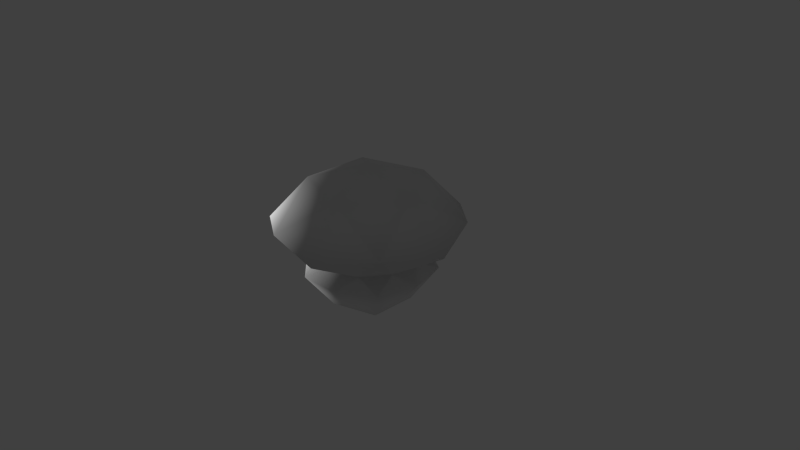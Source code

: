 # Source: petunias.blend  (saved by Blender 2.71.0; exported with 4.5.12 LTS)
import bpy
from mathutils import Matrix  # noqa: F401  (used for matrix-valued properties, if any)

bpy.ops.wm.read_factory_settings(use_empty=True)
scene = bpy.context.scene
scene.name = 'Scene'

# ---- collections
col_collection_1 = bpy.data.collections.new('Collection 1'); scene.collection.children.link(col_collection_1)

# ---- world
world_world = bpy.data.worlds.new('World'); scene.world = world_world
world_world.color = (0.05088, 0.05088, 0.05088)
world_world.use_sun_shadow = False
world_world.sun_shadow_jitter_overblur = 0.0
world_world.cycles.sampling_method = 'MANUAL'
world_world.cycles.sample_map_resolution = 256

# ---- cameras
cam_camera = bpy.data.cameras.new('Camera')
cam_camera.clip_end = 100.0
cam_camera.lens = 35.0
cam_camera.sensor_width = 32.0
cam_camera.sensor_height = 18.0
cam_camera.ortho_scale = 7.314
cam_camera.dof.focus_distance = 0.0
cam_camera.dof.aperture_fstop = 128.0

# ---- lights
light_lamp = bpy.data.lights.new('Lamp', 'POINT')
light_lamp.transmission_factor = 0.0
light_lamp.cutoff_distance = 30.0
light_lamp.energy = 100.0
light_lamp.shadow_buffer_clip_start = 1.001
light_lamp.shadow_soft_size = 0.1
light_lamp.shadow_maximum_resolution = 0.006
light_lamp.use_absolute_resolution = True
light_lamp.cycles.use_multiple_importance_sampling = False

# ---- meshes
me_icosphere = bpy.data.meshes.new('Icosphere')
me_icosphere.from_pydata([(0.0, 0.0, -0.6789), (0.7236, -0.5257, -0.07662), (-0.2764, -0.8506, -0.07662), (-0.8944, 0.0, -0.07662), (-0.2764, 0.8506, -0.07662), (0.7236, 0.5257, -0.07662), (0.4054, -1.248, 0.4766), (-1.061, -0.7711, 0.4766), (-1.061, 0.7711, 0.4766), (0.4054, 1.248, 0.4766), (1.312, -2.608e-09, 0.4766), (6.85e-07, -2.608e-09, 1.287), (-0.1625, -0.5, -0.5628), (0.4253, -0.309, -0.5628), (0.2629, -0.809, -0.08826), (0.8506, 0.0, -0.08826), (0.4253, 0.309, -0.5628), (-0.5257, 0.0, -0.5628), (-0.6882, -0.5, -0.08826), (-0.1625, 0.5, -0.5628), (-0.6882, 0.5, -0.08826), (0.2629, 0.809, -0.08826), (0.6465, -0.2101, 0.08033), (0.6465, 0.2101, 0.08033), (-1.909e-09, -0.6798, 0.08033), (0.3996, -0.5499, 0.08033), (-0.6465, -0.2101, 0.08033), (-0.3996, -0.5499, 0.08033), (-0.3996, 0.5499, 0.08033), (-0.6465, 0.2101, 0.08033), (0.3996, 0.5499, 0.08033), (-1.909e-09, 0.6798, 0.08033), (1.009, -0.7333, 0.5918), (-0.3856, -1.187, 0.5918), (-1.248, -2.608e-09, 0.5918), (-0.3856, 1.187, 0.5918), (1.009, 0.7333, 0.5918), (0.2383, -0.7333, 1.068), (0.7711, -2.608e-09, 1.068), (-0.6238, -0.4532, 1.068), (-0.6238, 0.4532, 1.068), (0.2383, 0.7333, 1.068)], [], [(0, 13, 12), (1, 13, 15), (0, 12, 17), (0, 17, 19), (0, 19, 16), (1, 15, 22), (2, 14, 24), (3, 18, 26), (4, 20, 28), (5, 21, 30), (1, 22, 25), (2, 24, 27), (3, 26, 29), (4, 28, 31), (5, 30, 23), (6, 32, 37), (7, 33, 39), (8, 34, 40), (9, 35, 41), (10, 36, 38), (12, 14, 2), (12, 13, 14), (13, 1, 14), (15, 16, 5), (15, 13, 16), (13, 0, 16), (17, 18, 3), (17, 12, 18), (12, 2, 18), (19, 20, 4), (19, 17, 20), (17, 3, 20), (16, 21, 5), (16, 19, 21), (19, 4, 21), (22, 23, 10), (22, 15, 23), (15, 5, 23), (24, 25, 6), (24, 14, 25), (14, 1, 25), (26, 27, 7), (26, 18, 27), (18, 2, 27), (28, 29, 8), (28, 20, 29), (20, 3, 29), (30, 31, 9), (30, 21, 31), (21, 4, 31), (25, 32, 6), (25, 22, 32), (22, 10, 32), (27, 33, 7), (27, 24, 33), (24, 6, 33), (29, 34, 8), (29, 26, 34), (26, 7, 34), (31, 35, 9), (31, 28, 35), (28, 8, 35), (23, 36, 10), (23, 30, 36), (30, 9, 36), (37, 38, 11), (37, 32, 38), (32, 10, 38), (39, 37, 11), (39, 33, 37), (33, 6, 37), (40, 39, 11), (40, 34, 39), (34, 7, 39), (41, 40, 11), (41, 35, 40), (35, 8, 40), (38, 41, 11), (38, 36, 41), (36, 9, 41)])
me_icosphere.polygons.foreach_set('use_smooth', [True] * 80)
_uv = me_icosphere.uv_layers.new(name='UVMap')
_uv.uv.foreach_set('vector', [0.5097, 0.2752, 0.5379, 0.1775, 0.6172, 0.2555, 0.5613, 0.1004, 0.5379, 0.1775, 0.4592, 0.07746, 0.5209, 0.2787, 0.6248, 0.2552, 0.5438, 0.1813, 0.5209, 0.2787, 0.5438, 0.1813, 0.4382, 0.2117, 0.5097, 0.2752, 0.4059, 0.3095, 0.438, 0.203, 0.5873, 0.2552, 0.4159, 0.2752, 0.5133, 0.3453, 0.7698, 0.2438, 0.6995, 0.2757, 0.7485, 0.3702, 0.5594, 0.2602, 0.7088, 0.3001, 0.6248, 0.3608, 0.2578, 0.2893, 0.4084, 0.2709, 0.3468, 0.3619, 0.2486, 0.3122, 0.1335, 0.4127, 0.233, 0.4165, 0.5873, 0.2552, 0.5133, 0.3453, 0.6688, 0.3524, 0.8411, 0.42, 0.8633, 0.5341, 0.7456, 0.4835, 0.5594, 0.2602, 0.6248, 0.3608, 0.4871, 0.3469, 0.2578, 0.2893, 0.3468, 0.3619, 0.2149, 0.4796, 0.2486, 0.3122, 0.233, 0.4165, 0.3604, 0.3695, 0.744, 0.5641, 0.6059, 0.5651, 0.7556, 0.7951, 0.6559, 0.5849, 0.7387, 0.6646, 0.6092, 0.691, 0.4423, 0.5582, 0.5466, 0.5701, 0.4651, 0.689, 0.1867, 0.7499, 0.3352, 0.6065, 0.33, 0.8211, 0.4766, 0.554, 0.3528, 0.5979, 0.5079, 0.6942, 0.6172, 0.2555, 0.621, 0.1715, 0.6499, 0.2451, 0.6172, 0.2555, 0.5379, 0.1775, 0.621, 0.1715, 0.5379, 0.1775, 0.5613, 0.1004, 0.621, 0.1715, 0.4592, 0.07746, 0.438, 0.203, 0.3584, 0.1141, 0.4592, 0.07746, 0.5379, 0.1775, 0.438, 0.203, 0.5379, 0.1775, 0.5097, 0.2752, 0.438, 0.203, 0.5438, 0.1813, 0.6245, 0.1738, 0.5611, 0.1087, 0.5438, 0.1813, 0.6248, 0.2552, 0.6245, 0.1738, 0.6248, 0.2552, 0.6538, 0.2436, 0.6245, 0.1738, 0.4382, 0.2117, 0.4662, 0.08243, 0.362, 0.1088, 0.4382, 0.2117, 0.5438, 0.1813, 0.4662, 0.08243, 0.5438, 0.1813, 0.5611, 0.1087, 0.4662, 0.08243, 0.438, 0.203, 0.3109, 0.2123, 0.3584, 0.1141, 0.438, 0.203, 0.4059, 0.3095, 0.3109, 0.2123, 0.4382, 0.2117, 0.362, 0.1088, 0.3064, 0.1964, 0.5133, 0.3453, 0.3604, 0.3695, 0.4766, 0.554, 0.5133, 0.3453, 0.4159, 0.2752, 0.3604, 0.3695, 0.4159, 0.2752, 0.2486, 0.3122, 0.3604, 0.3695, 0.7485, 0.3702, 0.6688, 0.3524, 0.744, 0.5641, 0.7485, 0.3702, 0.6995, 0.2757, 0.6688, 0.3524, 0.6995, 0.2757, 0.5873, 0.2552, 0.6688, 0.3524, 0.6248, 0.3608, 0.7456, 0.4835, 0.6559, 0.5849, 0.6248, 0.3608, 0.7088, 0.3001, 0.7456, 0.4835, 0.7088, 0.3001, 0.8411, 0.42, 0.7456, 0.4835, 0.3468, 0.3619, 0.4871, 0.3469, 0.4423, 0.5582, 0.3468, 0.3619, 0.4084, 0.2709, 0.4871, 0.3469, 0.4084, 0.2709, 0.5594, 0.2602, 0.4871, 0.3469, 0.09837, 0.5231, 0.2149, 0.4796, 0.1867, 0.7499, 0.09837, 0.5231, 0.1214, 0.4303, 0.2149, 0.4796, 0.1214, 0.4303, 0.2578, 0.2893, 0.2149, 0.4796, 0.6688, 0.3524, 0.6059, 0.5651, 0.744, 0.5641, 0.6688, 0.3524, 0.5133, 0.3453, 0.6059, 0.5651, 0.5133, 0.3453, 0.4766, 0.554, 0.6059, 0.5651, 0.7456, 0.4835, 0.7387, 0.6646, 0.6559, 0.5849, 0.7456, 0.4835, 0.8633, 0.5341, 0.7387, 0.6646, 0.7485, 0.3702, 0.744, 0.5641, 0.9627, 0.5601, 0.4871, 0.3469, 0.5466, 0.5701, 0.4423, 0.5582, 0.4871, 0.3469, 0.6248, 0.3608, 0.5466, 0.5701, 0.6248, 0.3608, 0.6559, 0.5849, 0.5466, 0.5701, 0.2149, 0.4796, 0.3352, 0.6065, 0.1867, 0.7499, 0.2149, 0.4796, 0.3468, 0.3619, 0.3352, 0.6065, 0.3468, 0.3619, 0.4423, 0.5582, 0.3352, 0.6065, 0.3604, 0.3695, 0.3528, 0.5979, 0.4766, 0.554, 0.3604, 0.3695, 0.233, 0.4165, 0.3528, 0.5979, 0.233, 0.4165, 0.1634, 0.64, 0.3528, 0.5979, 0.7556, 0.7951, 0.5079, 0.6942, 0.5441, 0.823, 0.7556, 0.7951, 0.6059, 0.5651, 0.5079, 0.6942, 0.6059, 0.5651, 0.4766, 0.554, 0.5079, 0.6942, 0.6092, 0.691, 0.6769, 0.8266, 0.5421, 0.7985, 0.6092, 0.691, 0.7387, 0.6646, 0.6769, 0.8266, 0.9627, 0.5601, 0.744, 0.5641, 0.7556, 0.7951, 0.4651, 0.689, 0.6092, 0.691, 0.5421, 0.7985, 0.4651, 0.689, 0.5466, 0.5701, 0.6092, 0.691, 0.5466, 0.5701, 0.6559, 0.5849, 0.6092, 0.691, 0.33, 0.8211, 0.4651, 0.689, 0.5421, 0.7985, 0.33, 0.8211, 0.3352, 0.6065, 0.4651, 0.689, 0.3352, 0.6065, 0.4423, 0.5582, 0.4651, 0.689, 0.5079, 0.6942, 0.3337, 0.8153, 0.5441, 0.823, 0.5079, 0.6942, 0.3528, 0.5979, 0.3337, 0.8153, 0.3528, 0.5979, 0.1634, 0.64, 0.3337, 0.8153])
me_icosphere.use_remesh_preserve_volume = False
me_icosphere.use_remesh_preserve_attributes = False
me_icosphere.use_mirror_vertex_groups = False
me_icosphere.update()

# ---- objects
ob_icosphere = bpy.data.objects.new('Icosphere', me_icosphere)
ob_lamp = bpy.data.objects.new('Lamp', light_lamp)
ob_camera = bpy.data.objects.new('Camera', cam_camera)

# ---- transforms, parenting, visibility, modifiers, constraints
ob_icosphere.location = (-0.02749, -0.03737, -0.03409)
ob_icosphere.lineart.crease_threshold = 0.0
ob_lamp.location = (-2.69, -1.442, 0.2152)
ob_lamp.rotation_euler = (0.6503, 0.05522, 1.866)
ob_lamp.lock_rotations_4d = False
ob_lamp.empty_display_type = 'ARROWS'
ob_lamp.color = (0.0, 0.0, 0.0, 0.0)
ob_lamp.lineart.crease_threshold = 0.0
ob_camera.location = (7.481, -6.508, 5.344)
ob_camera.rotation_euler = (1.109, 0.01082, 0.8149)
ob_camera.lock_rotations_4d = False
ob_camera.empty_display_type = 'ARROWS'
ob_camera.color = (0.0, 0.0, 0.0, 0.0)
ob_camera.display_type = 'WIRE'
ob_camera.lineart.crease_threshold = 0.0

# ---- collection membership
col_collection_1.objects.link(ob_icosphere)
col_collection_1.objects.link(ob_lamp)
col_collection_1.objects.link(ob_camera)

# ---- scene / render settings (as saved in the file)
scene.camera = ob_camera
scene.frame_start = 1; scene.frame_end = 250; scene.frame_set(1)
scene.render.engine = 'BLENDER_EEVEE_NEXT'
scene.render.resolution_percentage = 50
scene.render.dither_intensity = 0.0
scene.cycles.use_denoising = False
scene.cycles.samples = 10
scene.cycles.sampling_pattern = 'TABULATED_SOBOL'
scene.cycles.light_sampling_threshold = 0.0
scene.cycles.use_adaptive_sampling = False
scene.cycles.use_light_tree = False
scene.cycles.blur_glossy = 0.0
scene.cycles.volume_bounces = 1
scene.cycles.pixel_filter_type = 'GAUSSIAN'
scene.cycles.sample_clamp_indirect = 0.0
scene.view_settings.view_transform = 'Standard'
bpy.context.view_layer.update()
